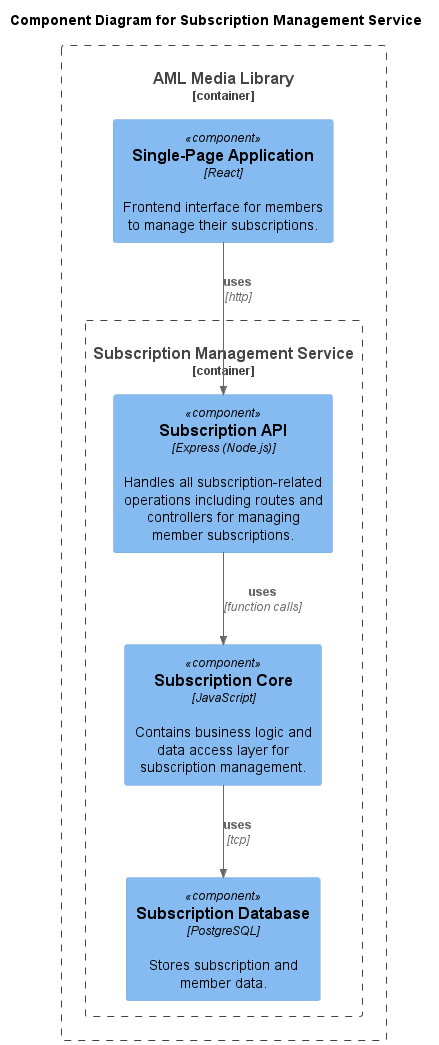

The diagram above was rendered by PlantUML. Its source (embedded in the PNG):
@startuml

!include https://raw.githubusercontent.com/plantuml-stdlib/C4-PlantUML/master/C4_Component.puml

title Component Diagram for Subscription Management Service

Container_Boundary(AML_Media_Library, "AML Media Library") {
    Component(SPA, "Single-Page Application", "React", "Frontend interface for members to manage their subscriptions.")
    
    Container_Boundary(Subscription_Service_Boundary, "Subscription Management Service") {
        Component(Subscription_Api, "Subscription API", "Express (Node.js)", "Handles all subscription-related operations including routes and controllers for managing member subscriptions.")
        
        Component(Business_Core, "Subscription Core", "JavaScript", "Contains business logic and data access layer for subscription management.")
        
        Component(Database, "Subscription Database", "PostgreSQL", "Stores subscription and member data.")
    }

    Rel(SPA, Subscription_Api, "uses", "http")
    Rel(Subscription_Api, Business_Core, "uses", "function calls")
    Rel(Business_Core, Database, "uses", "tcp")

}

@enduml